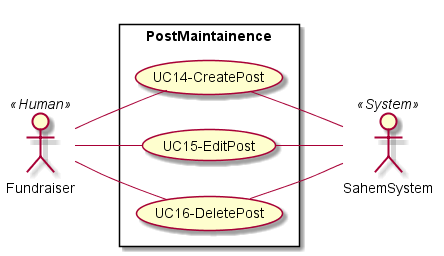

The diagram above was rendered by PlantUML. Its source (embedded in the PNG):
@startuml PostMaintainence
left to right direction
skinparam packageStyle rectangle
actor Fundraiser as A3 << Human >>
actor SahemSystem as A6 << System >>


rectangle PostMaintainence {
    usecase (UC14-CreatePost) as UC14
    usecase (UC15-EditPost) as UC15
    usecase (UC16-DeletePost) as UC16
    
    A3 -- (UC14)
    A3 -- (UC15)
    A3 -- (UC16)

    (UC14) -- A6
    (UC15) -- A6
    (UC16) -- A6
    
}

@enduml